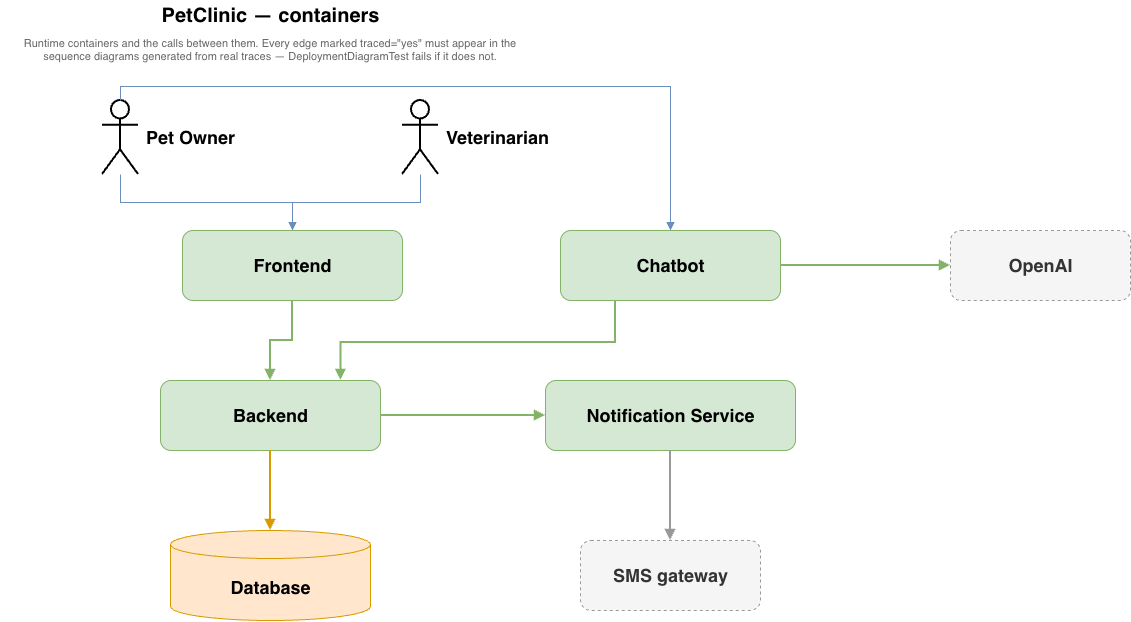

The diagram above was exported from draw.io. Its source (the exported page's mxGraphModel, read from the mxfile embedded in the PNG):
<mxGraphModel dx="706" dy="491" grid="1" gridSize="10" guides="1" tooltips="1" connect="1" arrows="1" fold="1" page="1" pageScale="1" pageWidth="850" pageHeight="1100" math="0" shadow="0">
  <root>
    <mxCell id="0" />
    <mxCell id="1" parent="0" />
    <mxCell id="title" parent="1" style="text;html=1;align=center;verticalAlign=middle;fontSize=20;fontStyle=1;" value="PetClinic — containers" vertex="1">
      <mxGeometry height="30" width="460" x="120" y="20" as="geometry" />
    </mxCell>
    <mxCell id="subtitle" parent="1" style="text;html=1;align=center;verticalAlign=top;fontSize=11;fontColor=#666666;whiteSpace=wrap;" value="Runtime containers and the calls between them. Every edge marked traced=&quot;yes&quot; must appear in the sequence diagrams generated from real traces — DeploymentDiagramTest fails if it does not." vertex="1">
      <mxGeometry height="46" width="540" x="80" y="50" as="geometry" />
    </mxCell>
    <object label="Pet Owner" kind="person" id="petOwner">
      <mxCell parent="1" style="shape=umlActor;verticalLabelPosition=middle;labelPosition=right;align=left;verticalAlign=middle;html=1;outlineConnect=0;spacingLeft=6;fillColor=none;strokeColor=default;strokeWidth=2;fontColor=default;fontSize=18;fontStyle=1;" vertex="1">
        <mxGeometry height="74" width="36" x="182" y="120" as="geometry" />
      </mxCell>
    </object>
    <object label="Veterinarian" kind="person" id="veterinarian">
      <mxCell parent="1" style="shape=umlActor;verticalLabelPosition=middle;labelPosition=right;align=left;verticalAlign=middle;html=1;outlineConnect=0;spacingLeft=6;fillColor=none;strokeColor=default;strokeWidth=2;fontColor=default;fontSize=18;fontStyle=1;" vertex="1">
        <mxGeometry height="74" width="36" x="482" y="120" as="geometry" />
      </mxCell>
    </object>
    <object label="&lt;b&gt;Frontend&lt;/b&gt;" kind="container" tech="Angular" port="4200" traceParticipant="Browser" id="frontend">
      <mxCell parent="1" style="rounded=1;whiteSpace=nowrap;html=1;fillColor=#d5e8d4;strokeColor=#82b366;fontSize=18;verticalAlign=middle;fontStyle=1;" vertex="1">
        <mxGeometry height="70" width="220" x="262" y="250" as="geometry" />
      </mxCell>
    </object>
    <object label="&lt;b&gt;Backend&lt;/b&gt;" kind="container" tech="Java / Spring Boot" port="8080" traceParticipant="Backend" id="backend">
      <mxCell parent="1" style="rounded=1;whiteSpace=nowrap;html=1;fillColor=#d5e8d4;strokeColor=#82b366;fontSize=18;verticalAlign=middle;fontStyle=1;" vertex="1">
        <mxGeometry height="70" width="220" x="240" y="400" as="geometry" />
      </mxCell>
    </object>
    <object label="&lt;b&gt;Database&lt;/b&gt;" kind="container" tech="PostgreSQL" port="5432" traceParticipant="DB" id="database">
      <mxCell parent="1" style="shape=cylinder3;whiteSpace=nowrap;html=1;boundedLbl=1;backgroundOutline=1;size=14;fillColor=#ffe6cc;strokeColor=#d79b00;fontSize=18;verticalAlign=middle;fontStyle=1;" vertex="1">
        <mxGeometry height="90" width="200" x="250" y="550" as="geometry" />
      </mxCell>
    </object>
    <object label="" traced="no" note="a human clicking is not a span" id="e-owner-fe">
      <mxCell edge="1" parent="1" source="petOwner" style="edgeStyle=orthogonalEdgeStyle;rounded=0;html=1;labelBackgroundColor=#FFFFFF;endArrow=block;strokeColor=#6c8ebf;fontSize=11;exitX=0.5;exitY=1;exitDx=0;exitDy=0;entryX=0.5;entryY=0;entryDx=0;entryDy=0;" target="frontend">
        <mxGeometry relative="1" as="geometry" />
      </mxCell>
    </object>
    <object label="" traced="no" note="a human clicking is not a span" id="e-vet-fe">
      <mxCell edge="1" parent="1" source="veterinarian" style="edgeStyle=orthogonalEdgeStyle;rounded=0;html=1;labelBackgroundColor=#FFFFFF;endArrow=block;strokeColor=#6c8ebf;fontSize=11;exitX=0.5;exitY=1;exitDx=0;exitDy=0;entryX=0.5;entryY=0;entryDx=0;entryDy=0;" target="frontend">
        <mxGeometry relative="1" as="geometry" />
      </mxCell>
    </object>
    <object label="" traced="yes" id="e-fe-be">
      <mxCell edge="1" parent="1" source="frontend" style="edgeStyle=orthogonalEdgeStyle;rounded=0;html=1;labelBackgroundColor=#FFFFFF;endArrow=block;strokeWidth=2;strokeColor=#82b366;fontSize=11;" target="backend">
        <mxGeometry relative="1" as="geometry" />
      </mxCell>
    </object>
    <object label="" traced="yes" id="e-be-db">
      <mxCell edge="1" parent="1" source="backend" style="edgeStyle=orthogonalEdgeStyle;rounded=0;html=1;labelBackgroundColor=#FFFFFF;endArrow=block;strokeWidth=2;strokeColor=#d79b00;fontSize=11;" target="database">
        <mxGeometry relative="1" as="geometry" />
      </mxCell>
    </object>
    <object label="&lt;b&gt;Notification Service&lt;/b&gt;" kind="container" tech="Java / Spring Boot" port="8090" traceParticipant="NotificationService" id="notificationService">
      <mxCell parent="1" style="rounded=1;whiteSpace=nowrap;html=1;fillColor=#d5e8d4;strokeColor=#82b366;fontSize=18;verticalAlign=middle;fontStyle=1;" vertex="1">
        <mxGeometry height="70" width="250" x="625" y="400" as="geometry" />
      </mxCell>
    </object>
    <object label="&lt;b&gt;Chatbot&lt;/b&gt;" kind="container" tech="Java / Spring AI" port="8082" traceParticipant="Chatbot" id="chatbot">
      <mxCell parent="1" style="rounded=1;whiteSpace=nowrap;html=1;fillColor=#d5e8d4;strokeColor=#82b366;fontSize=18;verticalAlign=middle;fontStyle=1;" vertex="1">
        <mxGeometry height="70" width="220" x="640" y="250" as="geometry" />
      </mxCell>
    </object>
    <object label="&lt;b&gt;OpenAI&lt;/b&gt;" kind="external" tech="OpenAI API" id="openai">
      <mxCell parent="1" style="rounded=1;whiteSpace=nowrap;html=1;fillColor=#f5f5f5;strokeColor=#999999;fontColor=#333333;dashed=1;fontSize=18;verticalAlign=middle;fontStyle=1;" vertex="1">
        <mxGeometry height="70" width="180" x="1030" y="250" as="geometry" />
      </mxCell>
    </object>
    <object label="" traced="yes" id="e-be-notification">
      <mxCell edge="1" parent="1" source="backend" style="edgeStyle=orthogonalEdgeStyle;rounded=0;html=1;labelBackgroundColor=#FFFFFF;endArrow=block;strokeWidth=2;strokeColor=#82b366;fontSize=11;" target="notificationService">
        <mxGeometry relative="1" as="geometry" />
      </mxCell>
    </object>
    <object label="" traced="no" note="a human typing is not a span" id="e-owner-chatbot">
      <mxCell edge="1" parent="1" source="petOwner" style="edgeStyle=orthogonalEdgeStyle;rounded=0;html=1;labelBackgroundColor=#FFFFFF;endArrow=block;strokeColor=#6c8ebf;fontSize=11;exitX=0.5;exitY=0;exitDx=0;exitDy=0;entryX=0.5;entryY=0;entryDx=0;entryDy=0;" target="chatbot">
        <mxGeometry relative="1" x="0.8" as="geometry">
          <mxPoint as="offset" />
          <Array as="points">
            <mxPoint x="200" y="106" />
            <mxPoint x="750" y="106" />
          </Array>
        </mxGeometry>
      </mxCell>
    </object>
    <object label="" traced="no" note="the chatbot runs no OTel agent, so no trace shows this hop yet" id="e-chatbot-be">
      <mxCell edge="1" parent="1" source="chatbot" style="edgeStyle=orthogonalEdgeStyle;rounded=0;html=1;labelBackgroundColor=#FFFFFF;endArrow=block;strokeWidth=2;strokeColor=#82b366;fontSize=11;exitDx=0;exitDy=0;entryDx=0;entryDy=0;exitX=0.25;exitY=1;entryX=0.82;entryY=0;" target="backend">
        <mxGeometry relative="1" as="geometry">
          <mxPoint y="-21" as="offset" />
          <Array as="points">
            <mxPoint x="695" y="362" />
            <mxPoint x="420" y="362" />
          </Array>
        </mxGeometry>
      </mxCell>
    </object>
    <object label="" id="e-chatbot-openai">
      <mxCell edge="1" parent="1" source="chatbot" style="edgeStyle=orthogonalEdgeStyle;rounded=0;html=1;labelBackgroundColor=#FFFFFF;endArrow=block;strokeWidth=2;strokeColor=#82b366;fontSize=11;exitDx=0;exitDy=0;entryDx=0;entryDy=0;exitX=1;exitY=0.5;entryX=0;entryY=0.5;" target="openai">
        <mxGeometry relative="1" as="geometry" />
      </mxCell>
    </object>
    <object label="&lt;b&gt;SMS gateway&lt;/b&gt;" kind="external" traceParticipant="SMS gateway" id="smsGateway">
      <mxCell parent="1" style="rounded=1;whiteSpace=nowrap;html=1;fillColor=#f5f5f5;strokeColor=#999999;fontColor=#333333;dashed=1;fontSize=18;verticalAlign=middle;fontStyle=1;" vertex="1">
        <mxGeometry height="70" width="180" x="660" y="560" as="geometry" />
      </mxCell>
    </object>
    <object label="" traced="yes" id="e-notification-sms">
      <mxCell edge="1" parent="1" source="notificationService" style="edgeStyle=orthogonalEdgeStyle;rounded=0;html=1;labelBackgroundColor=#FFFFFF;endArrow=block;strokeWidth=2;strokeColor=#999999;fontSize=11;" target="smsGateway">
        <mxGeometry relative="1" as="geometry" />
      </mxCell>
    </object>
  </root>
</mxGraphModel>